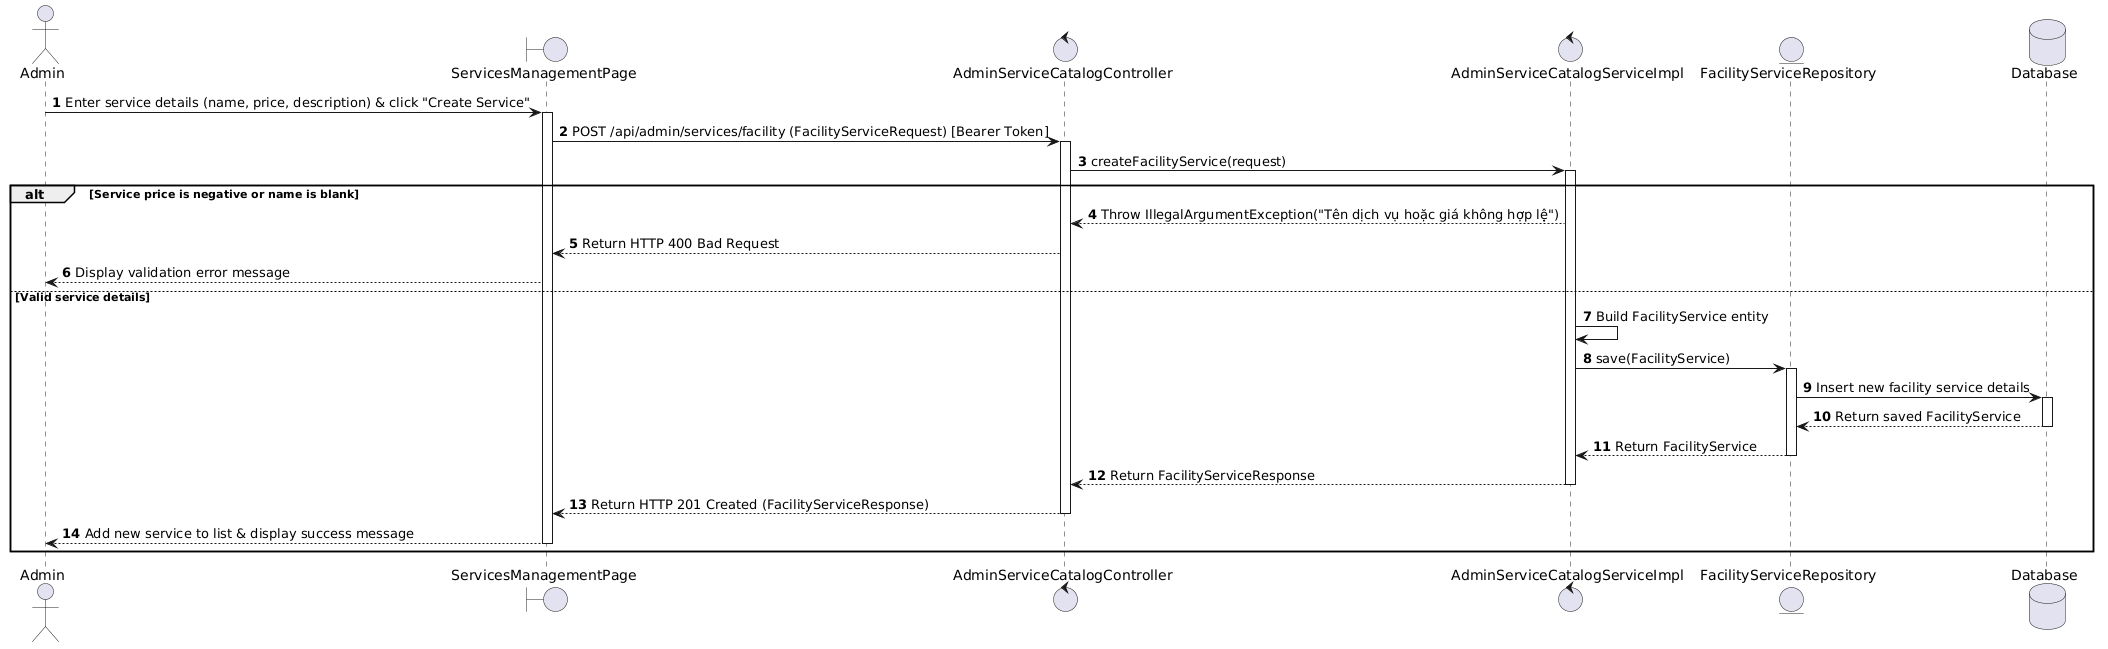

The diagram above was rendered by PlantUML. Its source (embedded in the PNG):
@startuml
actor Admin
boundary "ServicesManagementPage" as Page
control "AdminServiceCatalogController" as Controller
control "AdminServiceCatalogServiceImpl" as Service
entity "FacilityServiceRepository" as FacilityRepo
database "Database" as Database

autonumber

Admin -> Page : Enter service details (name, price, description) & click "Create Service"
activate Page

Page -> Controller : POST /api/admin/services/facility (FacilityServiceRequest) [Bearer Token]
activate Controller

Controller -> Service : createFacilityService(request)
activate Service

alt Service price is negative or name is blank
    Service --> Controller : Throw IllegalArgumentException("Tên dịch vụ hoặc giá không hợp lệ")
    Controller --> Page : Return HTTP 400 Bad Request
    Page --> Admin : Display validation error message
else Valid service details
    Service -> Service : Build FacilityService entity
    
    Service -> FacilityRepo : save(FacilityService)
    activate FacilityRepo
    FacilityRepo -> Database : Insert new facility service details
    activate Database
    Database --> FacilityRepo : Return saved FacilityService
    deactivate Database
    FacilityRepo --> Service : Return FacilityService
    deactivate FacilityRepo

    Service --> Controller : Return FacilityServiceResponse
    deactivate Service

    Controller --> Page : Return HTTP 201 Created (FacilityServiceResponse)
    deactivate Controller

    Page --> Admin : Add new service to list & display success message
    deactivate Page
end
@endum